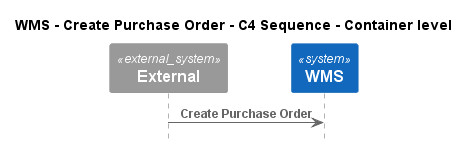

The diagram above was rendered by PlantUML. Its source (embedded in the PNG):
@startuml
!pragma layout smetana
!include ..\..\..\..\..\.c4s\C4_Sequence.puml

title WMS - Create Purchase Order - C4 Sequence - Container level

System_Ext(C4InterFlow.SoftwareSystems.ExternalSystem, "External", "")
System(ECommercePlatform.SoftwareSystems.WMS, "WMS", "")

Rel(C4InterFlow.SoftwareSystems.ExternalSystem, ECommercePlatform.SoftwareSystems.WMS, "Create Purchase Order")


@enduml